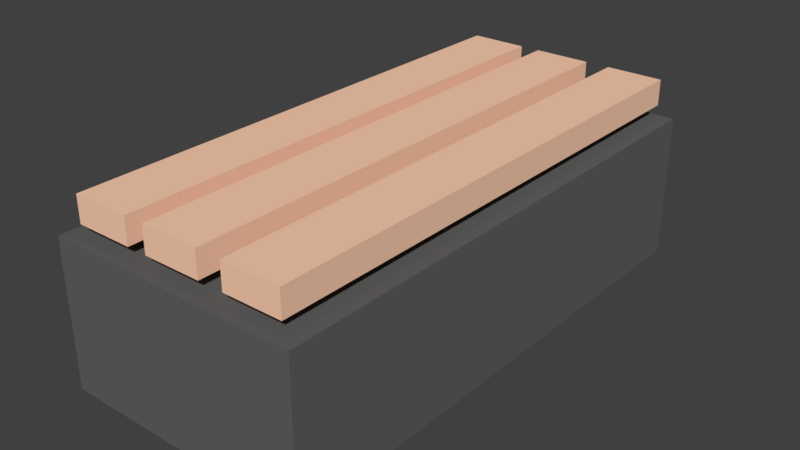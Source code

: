 # Source: Sit_Bank.blend  (saved by Blender 2.79.0; exported with 4.5.12 LTS)
import bpy
from mathutils import Matrix  # noqa: F401  (used for matrix-valued properties, if any)

bpy.ops.wm.read_factory_settings(use_empty=True)
scene = bpy.context.scene
scene.name = 'Scene'

# ---- collections
col_collection_1 = bpy.data.collections.new('Collection 1'); scene.collection.children.link(col_collection_1)

# ---- materials (node trees are filled in below, after node groups)
mat_material_001 = bpy.data.materials.new('Material.001')
mat_material_001.alpha_threshold = 0.0
mat_material_001.use_transparent_shadow = False
mat_material_001.diffuse_color = (1.0, 0.6264, 0.4414, 1.0)
mat_material_001.roughness = 0.5
mat_material = bpy.data.materials.new('Material')
mat_material.alpha_threshold = 0.0
mat_material.use_transparent_shadow = False
mat_material.diffuse_color = (0.1237, 0.1237, 0.1237, 1.0)
mat_material.roughness = 0.5
mat_material.line_color = (0.0, 0.0, 0.0, 1.0)

# ---- material node trees

# ---- world
world_world = bpy.data.worlds.new('World'); scene.world = world_world
world_world.color = (0.05088, 0.05088, 0.05088)
world_world.use_sun_shadow = False
world_world.sun_shadow_jitter_overblur = 0.0
world_world.cycles.sampling_method = 'MANUAL'

# ---- meshes
me_cube_002 = bpy.data.meshes.new('Cube.002')
me_cube_002.from_pydata([(-1.0, -16.78, -1.0), (-1.0, -16.78, -0.09619), (-1.0, 1.0, -1.0), (-1.0, 1.0, -0.09619), (1.0, -16.78, -1.0), (1.0, -16.78, -0.09619), (1.0, 1.0, -1.0), (1.0, 1.0, -0.09619), (-3.871, -16.78, -1.0), (-3.871, -16.78, -0.09619), (-3.871, 1.0, -1.0), (-3.871, 1.0, -0.09619), (-1.871, -16.78, -1.0), (-1.871, -16.78, -0.09619), (-1.871, 1.0, -1.0), (-1.871, 1.0, -0.09619), (-6.575, -16.78, -1.0), (-6.575, -16.78, -0.09619), (-6.575, 1.0, -1.0), (-6.575, 1.0, -0.09619), (-4.575, -16.78, -1.0), (-4.575, -16.78, -0.09619), (-4.575, 1.0, -1.0), (-4.575, 1.0, -0.09619), (1.515, 1.219, -6.456), (1.515, -17.11, -6.456), (-7.224, -17.11, -6.456), (-7.224, 1.219, -6.456), (1.515, 1.219, -1.431), (1.515, -17.11, -1.431), (-7.224, -17.11, -1.431), (-7.224, 1.219, -1.431)], [], [(0, 1, 3, 2), (2, 3, 7, 6), (6, 7, 5, 4), (4, 5, 1, 0), (2, 6, 4, 0), (7, 3, 1, 5), (8, 9, 11, 10), (10, 11, 15, 14), (14, 15, 13, 12), (12, 13, 9, 8), (10, 14, 12, 8), (15, 11, 9, 13), (16, 17, 19, 18), (18, 19, 23, 22), (22, 23, 21, 20), (20, 21, 17, 16), (18, 22, 20, 16), (23, 19, 17, 21), (24, 25, 26, 27), (28, 31, 30, 29), (24, 28, 29, 25), (25, 29, 30, 26), (26, 30, 31, 27), (28, 24, 27, 31)])
me_cube_002.polygons.foreach_set('material_index', [0, 0, 0, 0, 0, 0, 0, 0, 0, 0, 0, 0, 0, 0, 0, 0, 0, 0, 1, 1, 1, 1, 1, 1])
me_cube_002.materials.append(mat_material_001)
me_cube_002.materials.append(mat_material)
me_cube_002.use_remesh_preserve_volume = False
me_cube_002.use_remesh_preserve_attributes = False
me_cube_002.use_mirror_vertex_groups = False
me_cube_002.update()

# ---- objects
ob_cube_002 = bpy.data.objects.new('Cube.002', me_cube_002)

# ---- transforms, parenting, visibility, modifiers, constraints
ob_cube_002.location = (0.5575, 1.909, 1.484)
ob_cube_002.scale = (0.2288, 0.2288, 0.2288)
ob_cube_002.lineart.crease_threshold = 0.0

# ---- collection membership
col_collection_1.objects.link(ob_cube_002)

# ---- scene / render settings (as saved in the file)
scene.frame_start = 1; scene.frame_end = 250; scene.frame_set(1)
scene.render.engine = 'BLENDER_EEVEE_NEXT'
scene.render.resolution_percentage = 50
scene.render.dither_intensity = 0.0
scene.cycles.use_denoising = False
scene.cycles.samples = 128
scene.cycles.sampling_pattern = 'TABULATED_SOBOL'
scene.cycles.use_adaptive_sampling = False
scene.cycles.use_light_tree = False
scene.cycles.blur_glossy = 0.0
scene.cycles.sample_clamp_indirect = 0.0
scene.view_settings.view_transform = 'Standard'
bpy.context.view_layer.update()

# ---- added for rendering (the .blend has no active camera and no usable light): camera, sun
cam_auto = bpy.data.cameras.new('AutoCamera')
cam_auto.lens = 50.0
cam_auto.sensor_width = 36.0
cam_auto.clip_end = 1000.0
ob_auto_camera = bpy.data.objects.new('AutoCamera', cam_auto)
scene.collection.objects.link(ob_auto_camera)
ob_auto_camera.location = (4.41067, -5.31766, 4.33895)
ob_auto_camera.rotation_euler = (1.09748, -7.21219e-08, 0.694738)
scene.camera = ob_auto_camera
light_auto_sun = bpy.data.lights.new('AutoSun', 'SUN')
light_auto_sun.energy = 3.0
light_auto_sun.angle = 0.0523599
ob_auto_sun = bpy.data.objects.new('AutoSun', light_auto_sun)
scene.collection.objects.link(ob_auto_sun)
ob_auto_sun.rotation_euler = (0.872665, 0.174533, 0.523599)
bpy.context.view_layer.update()
